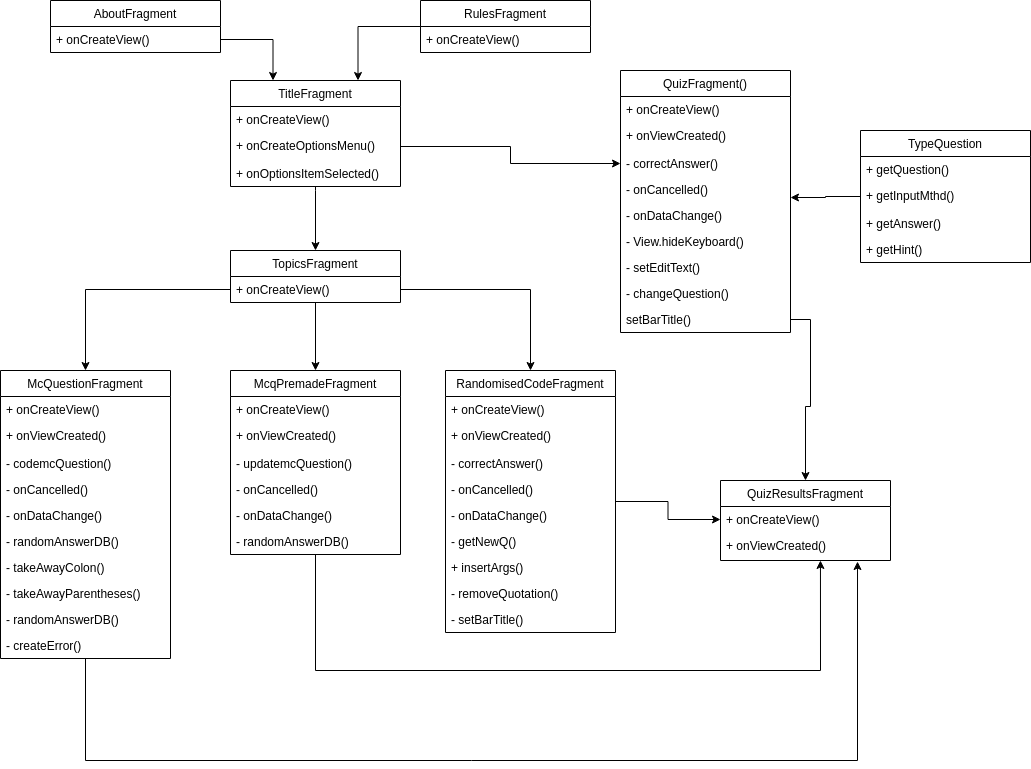

The diagram above was exported from draw.io. Its source (the exported page's mxGraphModel, read from the mxfile embedded in the PNG):
<mxGraphModel dx="2258" dy="729" grid="1" gridSize="10" guides="1" tooltips="1" connect="1" arrows="1" fold="1" page="1" pageScale="1" pageWidth="850" pageHeight="1100" math="0" shadow="0">
  <root>
    <mxCell id="0" />
    <mxCell id="1" parent="0" />
    <mxCell id="8J2uxcsvYewuk-24cvx1-5" value="TitleFragment" style="swimlane;fontStyle=0;childLayout=stackLayout;horizontal=1;startSize=26;fillColor=none;horizontalStack=0;resizeParent=1;resizeParentMax=0;resizeLast=0;collapsible=1;marginBottom=0;" vertex="1" parent="1">
      <mxGeometry x="210" y="230" width="170" height="106" as="geometry" />
    </mxCell>
    <mxCell id="8J2uxcsvYewuk-24cvx1-6" value="+ onCreateView()" style="text;strokeColor=none;fillColor=none;align=left;verticalAlign=top;spacingLeft=4;spacingRight=4;overflow=hidden;rotatable=0;points=[[0,0.5],[1,0.5]];portConstraint=eastwest;" vertex="1" parent="8J2uxcsvYewuk-24cvx1-5">
      <mxGeometry y="26" width="170" height="26" as="geometry" />
    </mxCell>
    <mxCell id="8J2uxcsvYewuk-24cvx1-7" value="+ onCreateOptionsMenu()" style="text;strokeColor=none;fillColor=none;align=left;verticalAlign=top;spacingLeft=4;spacingRight=4;overflow=hidden;rotatable=0;points=[[0,0.5],[1,0.5]];portConstraint=eastwest;" vertex="1" parent="8J2uxcsvYewuk-24cvx1-5">
      <mxGeometry y="52" width="170" height="28" as="geometry" />
    </mxCell>
    <mxCell id="8J2uxcsvYewuk-24cvx1-8" value="+ onOptionsItemSelected()" style="text;strokeColor=none;fillColor=none;align=left;verticalAlign=top;spacingLeft=4;spacingRight=4;overflow=hidden;rotatable=0;points=[[0,0.5],[1,0.5]];portConstraint=eastwest;" vertex="1" parent="8J2uxcsvYewuk-24cvx1-5">
      <mxGeometry y="80" width="170" height="26" as="geometry" />
    </mxCell>
    <mxCell id="8J2uxcsvYewuk-24cvx1-44" style="edgeStyle=orthogonalEdgeStyle;rounded=0;orthogonalLoop=1;jettySize=auto;html=1;entryX=0.5;entryY=0;entryDx=0;entryDy=0;" edge="1" parent="1" source="8J2uxcsvYewuk-24cvx1-22" target="8J2uxcsvYewuk-24cvx1-37">
      <mxGeometry relative="1" as="geometry" />
    </mxCell>
    <mxCell id="8J2uxcsvYewuk-24cvx1-22" value="TopicsFragment" style="swimlane;fontStyle=0;childLayout=stackLayout;horizontal=1;startSize=26;fillColor=none;horizontalStack=0;resizeParent=1;resizeParentMax=0;resizeLast=0;collapsible=1;marginBottom=0;" vertex="1" parent="1">
      <mxGeometry x="210" y="400" width="170" height="52" as="geometry" />
    </mxCell>
    <mxCell id="8J2uxcsvYewuk-24cvx1-23" value="+ onCreateView()" style="text;strokeColor=none;fillColor=none;align=left;verticalAlign=top;spacingLeft=4;spacingRight=4;overflow=hidden;rotatable=0;points=[[0,0.5],[1,0.5]];portConstraint=eastwest;" vertex="1" parent="8J2uxcsvYewuk-24cvx1-22">
      <mxGeometry y="26" width="170" height="26" as="geometry" />
    </mxCell>
    <mxCell id="8J2uxcsvYewuk-24cvx1-26" style="edgeStyle=orthogonalEdgeStyle;rounded=0;orthogonalLoop=1;jettySize=auto;html=1;entryX=0.5;entryY=0;entryDx=0;entryDy=0;" edge="1" parent="1" source="8J2uxcsvYewuk-24cvx1-8" target="8J2uxcsvYewuk-24cvx1-22">
      <mxGeometry relative="1" as="geometry">
        <Array as="points">
          <mxPoint x="295" y="340" />
          <mxPoint x="295" y="340" />
        </Array>
      </mxGeometry>
    </mxCell>
    <mxCell id="8J2uxcsvYewuk-24cvx1-29" style="edgeStyle=orthogonalEdgeStyle;rounded=0;orthogonalLoop=1;jettySize=auto;html=1;entryX=0.75;entryY=0;entryDx=0;entryDy=0;" edge="1" parent="1" source="8J2uxcsvYewuk-24cvx1-27" target="8J2uxcsvYewuk-24cvx1-5">
      <mxGeometry relative="1" as="geometry" />
    </mxCell>
    <mxCell id="8J2uxcsvYewuk-24cvx1-27" value="RulesFragment" style="swimlane;fontStyle=0;childLayout=stackLayout;horizontal=1;startSize=26;fillColor=none;horizontalStack=0;resizeParent=1;resizeParentMax=0;resizeLast=0;collapsible=1;marginBottom=0;" vertex="1" parent="1">
      <mxGeometry x="400" y="150" width="170" height="52" as="geometry" />
    </mxCell>
    <mxCell id="8J2uxcsvYewuk-24cvx1-28" value="+ onCreateView()" style="text;strokeColor=none;fillColor=none;align=left;verticalAlign=top;spacingLeft=4;spacingRight=4;overflow=hidden;rotatable=0;points=[[0,0.5],[1,0.5]];portConstraint=eastwest;" vertex="1" parent="8J2uxcsvYewuk-24cvx1-27">
      <mxGeometry y="26" width="170" height="26" as="geometry" />
    </mxCell>
    <mxCell id="8J2uxcsvYewuk-24cvx1-30" value="AboutFragment" style="swimlane;fontStyle=0;childLayout=stackLayout;horizontal=1;startSize=26;fillColor=none;horizontalStack=0;resizeParent=1;resizeParentMax=0;resizeLast=0;collapsible=1;marginBottom=0;" vertex="1" parent="1">
      <mxGeometry x="30" y="150" width="170" height="52" as="geometry" />
    </mxCell>
    <mxCell id="8J2uxcsvYewuk-24cvx1-31" value="+ onCreateView()" style="text;strokeColor=none;fillColor=none;align=left;verticalAlign=top;spacingLeft=4;spacingRight=4;overflow=hidden;rotatable=0;points=[[0,0.5],[1,0.5]];portConstraint=eastwest;" vertex="1" parent="8J2uxcsvYewuk-24cvx1-30">
      <mxGeometry y="26" width="170" height="26" as="geometry" />
    </mxCell>
    <mxCell id="8J2uxcsvYewuk-24cvx1-32" style="edgeStyle=orthogonalEdgeStyle;rounded=0;orthogonalLoop=1;jettySize=auto;html=1;entryX=0.25;entryY=0;entryDx=0;entryDy=0;" edge="1" parent="1" source="8J2uxcsvYewuk-24cvx1-31" target="8J2uxcsvYewuk-24cvx1-5">
      <mxGeometry relative="1" as="geometry" />
    </mxCell>
    <mxCell id="8J2uxcsvYewuk-24cvx1-124" style="edgeStyle=orthogonalEdgeStyle;rounded=0;orthogonalLoop=1;jettySize=auto;html=1;entryX=0.588;entryY=1;entryDx=0;entryDy=0;entryPerimeter=0;" edge="1" parent="1" source="8J2uxcsvYewuk-24cvx1-37" target="8J2uxcsvYewuk-24cvx1-115">
      <mxGeometry relative="1" as="geometry">
        <Array as="points">
          <mxPoint x="295" y="820" />
          <mxPoint x="800" y="820" />
        </Array>
      </mxGeometry>
    </mxCell>
    <mxCell id="8J2uxcsvYewuk-24cvx1-37" value="McqPremadeFragment" style="swimlane;fontStyle=0;childLayout=stackLayout;horizontal=1;startSize=26;fillColor=none;horizontalStack=0;resizeParent=1;resizeParentMax=0;resizeLast=0;collapsible=1;marginBottom=0;" vertex="1" parent="1">
      <mxGeometry x="210" y="520" width="170" height="184" as="geometry" />
    </mxCell>
    <mxCell id="8J2uxcsvYewuk-24cvx1-38" value="+ onCreateView()" style="text;strokeColor=none;fillColor=none;align=left;verticalAlign=top;spacingLeft=4;spacingRight=4;overflow=hidden;rotatable=0;points=[[0,0.5],[1,0.5]];portConstraint=eastwest;" vertex="1" parent="8J2uxcsvYewuk-24cvx1-37">
      <mxGeometry y="26" width="170" height="26" as="geometry" />
    </mxCell>
    <mxCell id="8J2uxcsvYewuk-24cvx1-39" value="+ onViewCreated()" style="text;strokeColor=none;fillColor=none;align=left;verticalAlign=top;spacingLeft=4;spacingRight=4;overflow=hidden;rotatable=0;points=[[0,0.5],[1,0.5]];portConstraint=eastwest;" vertex="1" parent="8J2uxcsvYewuk-24cvx1-37">
      <mxGeometry y="52" width="170" height="28" as="geometry" />
    </mxCell>
    <mxCell id="8J2uxcsvYewuk-24cvx1-40" value="- updatemcQuestion()" style="text;strokeColor=none;fillColor=none;align=left;verticalAlign=top;spacingLeft=4;spacingRight=4;overflow=hidden;rotatable=0;points=[[0,0.5],[1,0.5]];portConstraint=eastwest;" vertex="1" parent="8J2uxcsvYewuk-24cvx1-37">
      <mxGeometry y="80" width="170" height="26" as="geometry" />
    </mxCell>
    <mxCell id="8J2uxcsvYewuk-24cvx1-41" value="- onCancelled()" style="text;strokeColor=none;fillColor=none;align=left;verticalAlign=top;spacingLeft=4;spacingRight=4;overflow=hidden;rotatable=0;points=[[0,0.5],[1,0.5]];portConstraint=eastwest;" vertex="1" parent="8J2uxcsvYewuk-24cvx1-37">
      <mxGeometry y="106" width="170" height="26" as="geometry" />
    </mxCell>
    <mxCell id="8J2uxcsvYewuk-24cvx1-42" value="- onDataChange()" style="text;strokeColor=none;fillColor=none;align=left;verticalAlign=top;spacingLeft=4;spacingRight=4;overflow=hidden;rotatable=0;points=[[0,0.5],[1,0.5]];portConstraint=eastwest;" vertex="1" parent="8J2uxcsvYewuk-24cvx1-37">
      <mxGeometry y="132" width="170" height="26" as="geometry" />
    </mxCell>
    <mxCell id="8J2uxcsvYewuk-24cvx1-43" value="- randomAnswerDB()" style="text;strokeColor=none;fillColor=none;align=left;verticalAlign=top;spacingLeft=4;spacingRight=4;overflow=hidden;rotatable=0;points=[[0,0.5],[1,0.5]];portConstraint=eastwest;" vertex="1" parent="8J2uxcsvYewuk-24cvx1-37">
      <mxGeometry y="158" width="170" height="26" as="geometry" />
    </mxCell>
    <mxCell id="8J2uxcsvYewuk-24cvx1-125" style="edgeStyle=orthogonalEdgeStyle;rounded=0;orthogonalLoop=1;jettySize=auto;html=1;entryX=0.806;entryY=1.036;entryDx=0;entryDy=0;entryPerimeter=0;" edge="1" parent="1" source="8J2uxcsvYewuk-24cvx1-45" target="8J2uxcsvYewuk-24cvx1-115">
      <mxGeometry relative="1" as="geometry">
        <Array as="points">
          <mxPoint x="65" y="910" />
          <mxPoint x="837" y="910" />
        </Array>
      </mxGeometry>
    </mxCell>
    <mxCell id="8J2uxcsvYewuk-24cvx1-45" value="McQuestionFragment" style="swimlane;fontStyle=0;childLayout=stackLayout;horizontal=1;startSize=26;fillColor=none;horizontalStack=0;resizeParent=1;resizeParentMax=0;resizeLast=0;collapsible=1;marginBottom=0;" vertex="1" parent="1">
      <mxGeometry x="-20" y="520" width="170" height="288" as="geometry" />
    </mxCell>
    <mxCell id="8J2uxcsvYewuk-24cvx1-46" value="+ onCreateView()" style="text;strokeColor=none;fillColor=none;align=left;verticalAlign=top;spacingLeft=4;spacingRight=4;overflow=hidden;rotatable=0;points=[[0,0.5],[1,0.5]];portConstraint=eastwest;" vertex="1" parent="8J2uxcsvYewuk-24cvx1-45">
      <mxGeometry y="26" width="170" height="26" as="geometry" />
    </mxCell>
    <mxCell id="8J2uxcsvYewuk-24cvx1-47" value="+ onViewCreated()" style="text;strokeColor=none;fillColor=none;align=left;verticalAlign=top;spacingLeft=4;spacingRight=4;overflow=hidden;rotatable=0;points=[[0,0.5],[1,0.5]];portConstraint=eastwest;" vertex="1" parent="8J2uxcsvYewuk-24cvx1-45">
      <mxGeometry y="52" width="170" height="28" as="geometry" />
    </mxCell>
    <mxCell id="8J2uxcsvYewuk-24cvx1-48" value="- codemcQuestion()" style="text;strokeColor=none;fillColor=none;align=left;verticalAlign=top;spacingLeft=4;spacingRight=4;overflow=hidden;rotatable=0;points=[[0,0.5],[1,0.5]];portConstraint=eastwest;" vertex="1" parent="8J2uxcsvYewuk-24cvx1-45">
      <mxGeometry y="80" width="170" height="26" as="geometry" />
    </mxCell>
    <mxCell id="8J2uxcsvYewuk-24cvx1-49" value="- onCancelled()" style="text;strokeColor=none;fillColor=none;align=left;verticalAlign=top;spacingLeft=4;spacingRight=4;overflow=hidden;rotatable=0;points=[[0,0.5],[1,0.5]];portConstraint=eastwest;" vertex="1" parent="8J2uxcsvYewuk-24cvx1-45">
      <mxGeometry y="106" width="170" height="26" as="geometry" />
    </mxCell>
    <mxCell id="8J2uxcsvYewuk-24cvx1-50" value="- onDataChange()" style="text;strokeColor=none;fillColor=none;align=left;verticalAlign=top;spacingLeft=4;spacingRight=4;overflow=hidden;rotatable=0;points=[[0,0.5],[1,0.5]];portConstraint=eastwest;" vertex="1" parent="8J2uxcsvYewuk-24cvx1-45">
      <mxGeometry y="132" width="170" height="26" as="geometry" />
    </mxCell>
    <mxCell id="8J2uxcsvYewuk-24cvx1-51" value="- randomAnswerDB()" style="text;strokeColor=none;fillColor=none;align=left;verticalAlign=top;spacingLeft=4;spacingRight=4;overflow=hidden;rotatable=0;points=[[0,0.5],[1,0.5]];portConstraint=eastwest;" vertex="1" parent="8J2uxcsvYewuk-24cvx1-45">
      <mxGeometry y="158" width="170" height="26" as="geometry" />
    </mxCell>
    <mxCell id="8J2uxcsvYewuk-24cvx1-52" value="- takeAwayColon()" style="text;strokeColor=none;fillColor=none;align=left;verticalAlign=top;spacingLeft=4;spacingRight=4;overflow=hidden;rotatable=0;points=[[0,0.5],[1,0.5]];portConstraint=eastwest;" vertex="1" parent="8J2uxcsvYewuk-24cvx1-45">
      <mxGeometry y="184" width="170" height="26" as="geometry" />
    </mxCell>
    <mxCell id="8J2uxcsvYewuk-24cvx1-53" value="- takeAwayParentheses()" style="text;strokeColor=none;fillColor=none;align=left;verticalAlign=top;spacingLeft=4;spacingRight=4;overflow=hidden;rotatable=0;points=[[0,0.5],[1,0.5]];portConstraint=eastwest;" vertex="1" parent="8J2uxcsvYewuk-24cvx1-45">
      <mxGeometry y="210" width="170" height="26" as="geometry" />
    </mxCell>
    <mxCell id="8J2uxcsvYewuk-24cvx1-54" value="- randomAnswerDB()" style="text;strokeColor=none;fillColor=none;align=left;verticalAlign=top;spacingLeft=4;spacingRight=4;overflow=hidden;rotatable=0;points=[[0,0.5],[1,0.5]];portConstraint=eastwest;" vertex="1" parent="8J2uxcsvYewuk-24cvx1-45">
      <mxGeometry y="236" width="170" height="26" as="geometry" />
    </mxCell>
    <mxCell id="8J2uxcsvYewuk-24cvx1-55" value="- createError()" style="text;strokeColor=none;fillColor=none;align=left;verticalAlign=top;spacingLeft=4;spacingRight=4;overflow=hidden;rotatable=0;points=[[0,0.5],[1,0.5]];portConstraint=eastwest;" vertex="1" parent="8J2uxcsvYewuk-24cvx1-45">
      <mxGeometry y="262" width="170" height="26" as="geometry" />
    </mxCell>
    <mxCell id="8J2uxcsvYewuk-24cvx1-56" style="edgeStyle=orthogonalEdgeStyle;rounded=0;orthogonalLoop=1;jettySize=auto;html=1;entryX=0.5;entryY=0;entryDx=0;entryDy=0;" edge="1" parent="1" source="8J2uxcsvYewuk-24cvx1-23" target="8J2uxcsvYewuk-24cvx1-45">
      <mxGeometry relative="1" as="geometry" />
    </mxCell>
    <mxCell id="8J2uxcsvYewuk-24cvx1-120" style="edgeStyle=orthogonalEdgeStyle;rounded=0;orthogonalLoop=1;jettySize=auto;html=1;" edge="1" parent="1" source="8J2uxcsvYewuk-24cvx1-62" target="8J2uxcsvYewuk-24cvx1-114">
      <mxGeometry relative="1" as="geometry" />
    </mxCell>
    <mxCell id="8J2uxcsvYewuk-24cvx1-62" value="RandomisedCodeFragment" style="swimlane;fontStyle=0;childLayout=stackLayout;horizontal=1;startSize=26;fillColor=none;horizontalStack=0;resizeParent=1;resizeParentMax=0;resizeLast=0;collapsible=1;marginBottom=0;" vertex="1" parent="1">
      <mxGeometry x="425" y="520" width="170" height="262" as="geometry" />
    </mxCell>
    <mxCell id="8J2uxcsvYewuk-24cvx1-63" value="+ onCreateView()" style="text;strokeColor=none;fillColor=none;align=left;verticalAlign=top;spacingLeft=4;spacingRight=4;overflow=hidden;rotatable=0;points=[[0,0.5],[1,0.5]];portConstraint=eastwest;" vertex="1" parent="8J2uxcsvYewuk-24cvx1-62">
      <mxGeometry y="26" width="170" height="26" as="geometry" />
    </mxCell>
    <mxCell id="8J2uxcsvYewuk-24cvx1-64" value="+ onViewCreated()" style="text;strokeColor=none;fillColor=none;align=left;verticalAlign=top;spacingLeft=4;spacingRight=4;overflow=hidden;rotatable=0;points=[[0,0.5],[1,0.5]];portConstraint=eastwest;" vertex="1" parent="8J2uxcsvYewuk-24cvx1-62">
      <mxGeometry y="52" width="170" height="28" as="geometry" />
    </mxCell>
    <mxCell id="8J2uxcsvYewuk-24cvx1-65" value="- correctAnswer()" style="text;strokeColor=none;fillColor=none;align=left;verticalAlign=top;spacingLeft=4;spacingRight=4;overflow=hidden;rotatable=0;points=[[0,0.5],[1,0.5]];portConstraint=eastwest;" vertex="1" parent="8J2uxcsvYewuk-24cvx1-62">
      <mxGeometry y="80" width="170" height="26" as="geometry" />
    </mxCell>
    <mxCell id="8J2uxcsvYewuk-24cvx1-66" value="- onCancelled()" style="text;strokeColor=none;fillColor=none;align=left;verticalAlign=top;spacingLeft=4;spacingRight=4;overflow=hidden;rotatable=0;points=[[0,0.5],[1,0.5]];portConstraint=eastwest;" vertex="1" parent="8J2uxcsvYewuk-24cvx1-62">
      <mxGeometry y="106" width="170" height="26" as="geometry" />
    </mxCell>
    <mxCell id="8J2uxcsvYewuk-24cvx1-67" value="- onDataChange()" style="text;strokeColor=none;fillColor=none;align=left;verticalAlign=top;spacingLeft=4;spacingRight=4;overflow=hidden;rotatable=0;points=[[0,0.5],[1,0.5]];portConstraint=eastwest;" vertex="1" parent="8J2uxcsvYewuk-24cvx1-62">
      <mxGeometry y="132" width="170" height="26" as="geometry" />
    </mxCell>
    <mxCell id="8J2uxcsvYewuk-24cvx1-68" value="- getNewQ()" style="text;strokeColor=none;fillColor=none;align=left;verticalAlign=top;spacingLeft=4;spacingRight=4;overflow=hidden;rotatable=0;points=[[0,0.5],[1,0.5]];portConstraint=eastwest;" vertex="1" parent="8J2uxcsvYewuk-24cvx1-62">
      <mxGeometry y="158" width="170" height="26" as="geometry" />
    </mxCell>
    <mxCell id="8J2uxcsvYewuk-24cvx1-69" value="+ insertArgs()" style="text;strokeColor=none;fillColor=none;align=left;verticalAlign=top;spacingLeft=4;spacingRight=4;overflow=hidden;rotatable=0;points=[[0,0.5],[1,0.5]];portConstraint=eastwest;" vertex="1" parent="8J2uxcsvYewuk-24cvx1-62">
      <mxGeometry y="184" width="170" height="26" as="geometry" />
    </mxCell>
    <mxCell id="8J2uxcsvYewuk-24cvx1-70" value="- removeQuotation()" style="text;strokeColor=none;fillColor=none;align=left;verticalAlign=top;spacingLeft=4;spacingRight=4;overflow=hidden;rotatable=0;points=[[0,0.5],[1,0.5]];portConstraint=eastwest;" vertex="1" parent="8J2uxcsvYewuk-24cvx1-62">
      <mxGeometry y="210" width="170" height="26" as="geometry" />
    </mxCell>
    <mxCell id="8J2uxcsvYewuk-24cvx1-71" value="- setBarTitle()" style="text;strokeColor=none;fillColor=none;align=left;verticalAlign=top;spacingLeft=4;spacingRight=4;overflow=hidden;rotatable=0;points=[[0,0.5],[1,0.5]];portConstraint=eastwest;" vertex="1" parent="8J2uxcsvYewuk-24cvx1-62">
      <mxGeometry y="236" width="170" height="26" as="geometry" />
    </mxCell>
    <mxCell id="8J2uxcsvYewuk-24cvx1-72" style="edgeStyle=orthogonalEdgeStyle;rounded=0;orthogonalLoop=1;jettySize=auto;html=1;entryX=0.5;entryY=0;entryDx=0;entryDy=0;" edge="1" parent="1" source="8J2uxcsvYewuk-24cvx1-23" target="8J2uxcsvYewuk-24cvx1-62">
      <mxGeometry relative="1" as="geometry" />
    </mxCell>
    <mxCell id="8J2uxcsvYewuk-24cvx1-77" value="QuizFragment()" style="swimlane;fontStyle=0;childLayout=stackLayout;horizontal=1;startSize=26;fillColor=none;horizontalStack=0;resizeParent=1;resizeParentMax=0;resizeLast=0;collapsible=1;marginBottom=0;" vertex="1" parent="1">
      <mxGeometry x="600" y="220" width="170" height="262" as="geometry" />
    </mxCell>
    <mxCell id="8J2uxcsvYewuk-24cvx1-78" value="+ onCreateView()" style="text;strokeColor=none;fillColor=none;align=left;verticalAlign=top;spacingLeft=4;spacingRight=4;overflow=hidden;rotatable=0;points=[[0,0.5],[1,0.5]];portConstraint=eastwest;" vertex="1" parent="8J2uxcsvYewuk-24cvx1-77">
      <mxGeometry y="26" width="170" height="26" as="geometry" />
    </mxCell>
    <mxCell id="8J2uxcsvYewuk-24cvx1-79" value="+ onViewCreated()" style="text;strokeColor=none;fillColor=none;align=left;verticalAlign=top;spacingLeft=4;spacingRight=4;overflow=hidden;rotatable=0;points=[[0,0.5],[1,0.5]];portConstraint=eastwest;" vertex="1" parent="8J2uxcsvYewuk-24cvx1-77">
      <mxGeometry y="52" width="170" height="28" as="geometry" />
    </mxCell>
    <mxCell id="8J2uxcsvYewuk-24cvx1-80" value="- correctAnswer()" style="text;strokeColor=none;fillColor=none;align=left;verticalAlign=top;spacingLeft=4;spacingRight=4;overflow=hidden;rotatable=0;points=[[0,0.5],[1,0.5]];portConstraint=eastwest;" vertex="1" parent="8J2uxcsvYewuk-24cvx1-77">
      <mxGeometry y="80" width="170" height="26" as="geometry" />
    </mxCell>
    <mxCell id="8J2uxcsvYewuk-24cvx1-81" value="- onCancelled()" style="text;strokeColor=none;fillColor=none;align=left;verticalAlign=top;spacingLeft=4;spacingRight=4;overflow=hidden;rotatable=0;points=[[0,0.5],[1,0.5]];portConstraint=eastwest;" vertex="1" parent="8J2uxcsvYewuk-24cvx1-77">
      <mxGeometry y="106" width="170" height="26" as="geometry" />
    </mxCell>
    <mxCell id="8J2uxcsvYewuk-24cvx1-82" value="- onDataChange()" style="text;strokeColor=none;fillColor=none;align=left;verticalAlign=top;spacingLeft=4;spacingRight=4;overflow=hidden;rotatable=0;points=[[0,0.5],[1,0.5]];portConstraint=eastwest;" vertex="1" parent="8J2uxcsvYewuk-24cvx1-77">
      <mxGeometry y="132" width="170" height="26" as="geometry" />
    </mxCell>
    <mxCell id="8J2uxcsvYewuk-24cvx1-83" value="- View.hideKeyboard()" style="text;strokeColor=none;fillColor=none;align=left;verticalAlign=top;spacingLeft=4;spacingRight=4;overflow=hidden;rotatable=0;points=[[0,0.5],[1,0.5]];portConstraint=eastwest;" vertex="1" parent="8J2uxcsvYewuk-24cvx1-77">
      <mxGeometry y="158" width="170" height="26" as="geometry" />
    </mxCell>
    <mxCell id="8J2uxcsvYewuk-24cvx1-84" value="- setEditText()" style="text;strokeColor=none;fillColor=none;align=left;verticalAlign=top;spacingLeft=4;spacingRight=4;overflow=hidden;rotatable=0;points=[[0,0.5],[1,0.5]];portConstraint=eastwest;" vertex="1" parent="8J2uxcsvYewuk-24cvx1-77">
      <mxGeometry y="184" width="170" height="26" as="geometry" />
    </mxCell>
    <mxCell id="8J2uxcsvYewuk-24cvx1-85" value="- changeQuestion()" style="text;strokeColor=none;fillColor=none;align=left;verticalAlign=top;spacingLeft=4;spacingRight=4;overflow=hidden;rotatable=0;points=[[0,0.5],[1,0.5]];portConstraint=eastwest;" vertex="1" parent="8J2uxcsvYewuk-24cvx1-77">
      <mxGeometry y="210" width="170" height="26" as="geometry" />
    </mxCell>
    <mxCell id="8J2uxcsvYewuk-24cvx1-86" value="setBarTitle()" style="text;strokeColor=none;fillColor=none;align=left;verticalAlign=top;spacingLeft=4;spacingRight=4;overflow=hidden;rotatable=0;points=[[0,0.5],[1,0.5]];portConstraint=eastwest;" vertex="1" parent="8J2uxcsvYewuk-24cvx1-77">
      <mxGeometry y="236" width="170" height="26" as="geometry" />
    </mxCell>
    <mxCell id="8J2uxcsvYewuk-24cvx1-101" value="TypeQuestion" style="swimlane;fontStyle=0;childLayout=stackLayout;horizontal=1;startSize=26;fillColor=none;horizontalStack=0;resizeParent=1;resizeParentMax=0;resizeLast=0;collapsible=1;marginBottom=0;" vertex="1" parent="1">
      <mxGeometry x="840" y="280" width="170" height="132" as="geometry" />
    </mxCell>
    <mxCell id="8J2uxcsvYewuk-24cvx1-102" value="+ getQuestion()" style="text;strokeColor=none;fillColor=none;align=left;verticalAlign=top;spacingLeft=4;spacingRight=4;overflow=hidden;rotatable=0;points=[[0,0.5],[1,0.5]];portConstraint=eastwest;" vertex="1" parent="8J2uxcsvYewuk-24cvx1-101">
      <mxGeometry y="26" width="170" height="26" as="geometry" />
    </mxCell>
    <mxCell id="8J2uxcsvYewuk-24cvx1-103" value="+ getInputMthd()" style="text;strokeColor=none;fillColor=none;align=left;verticalAlign=top;spacingLeft=4;spacingRight=4;overflow=hidden;rotatable=0;points=[[0,0.5],[1,0.5]];portConstraint=eastwest;" vertex="1" parent="8J2uxcsvYewuk-24cvx1-101">
      <mxGeometry y="52" width="170" height="28" as="geometry" />
    </mxCell>
    <mxCell id="8J2uxcsvYewuk-24cvx1-104" value="+ getAnswer()" style="text;strokeColor=none;fillColor=none;align=left;verticalAlign=top;spacingLeft=4;spacingRight=4;overflow=hidden;rotatable=0;points=[[0,0.5],[1,0.5]];portConstraint=eastwest;" vertex="1" parent="8J2uxcsvYewuk-24cvx1-101">
      <mxGeometry y="80" width="170" height="26" as="geometry" />
    </mxCell>
    <mxCell id="8J2uxcsvYewuk-24cvx1-105" value="+ getHint()" style="text;strokeColor=none;fillColor=none;align=left;verticalAlign=top;spacingLeft=4;spacingRight=4;overflow=hidden;rotatable=0;points=[[0,0.5],[1,0.5]];portConstraint=eastwest;" vertex="1" parent="8J2uxcsvYewuk-24cvx1-101">
      <mxGeometry y="106" width="170" height="26" as="geometry" />
    </mxCell>
    <mxCell id="8J2uxcsvYewuk-24cvx1-108" style="edgeStyle=orthogonalEdgeStyle;rounded=0;orthogonalLoop=1;jettySize=auto;html=1;entryX=1;entryY=0.808;entryDx=0;entryDy=0;entryPerimeter=0;" edge="1" parent="1" source="8J2uxcsvYewuk-24cvx1-103" target="8J2uxcsvYewuk-24cvx1-81">
      <mxGeometry relative="1" as="geometry" />
    </mxCell>
    <mxCell id="8J2uxcsvYewuk-24cvx1-113" value="QuizResultsFragment" style="swimlane;fontStyle=0;childLayout=stackLayout;horizontal=1;startSize=26;fillColor=none;horizontalStack=0;resizeParent=1;resizeParentMax=0;resizeLast=0;collapsible=1;marginBottom=0;" vertex="1" parent="1">
      <mxGeometry x="700" y="630" width="170" height="80" as="geometry" />
    </mxCell>
    <mxCell id="8J2uxcsvYewuk-24cvx1-114" value="+ onCreateView()" style="text;strokeColor=none;fillColor=none;align=left;verticalAlign=top;spacingLeft=4;spacingRight=4;overflow=hidden;rotatable=0;points=[[0,0.5],[1,0.5]];portConstraint=eastwest;" vertex="1" parent="8J2uxcsvYewuk-24cvx1-113">
      <mxGeometry y="26" width="170" height="26" as="geometry" />
    </mxCell>
    <mxCell id="8J2uxcsvYewuk-24cvx1-115" value="+ onViewCreated()" style="text;strokeColor=none;fillColor=none;align=left;verticalAlign=top;spacingLeft=4;spacingRight=4;overflow=hidden;rotatable=0;points=[[0,0.5],[1,0.5]];portConstraint=eastwest;" vertex="1" parent="8J2uxcsvYewuk-24cvx1-113">
      <mxGeometry y="52" width="170" height="28" as="geometry" />
    </mxCell>
    <mxCell id="8J2uxcsvYewuk-24cvx1-121" style="edgeStyle=orthogonalEdgeStyle;rounded=0;orthogonalLoop=1;jettySize=auto;html=1;entryX=0.5;entryY=0;entryDx=0;entryDy=0;" edge="1" parent="1" source="8J2uxcsvYewuk-24cvx1-86" target="8J2uxcsvYewuk-24cvx1-113">
      <mxGeometry relative="1" as="geometry" />
    </mxCell>
    <mxCell id="8J2uxcsvYewuk-24cvx1-122" style="edgeStyle=orthogonalEdgeStyle;rounded=0;orthogonalLoop=1;jettySize=auto;html=1;entryX=0;entryY=0.5;entryDx=0;entryDy=0;" edge="1" parent="1" source="8J2uxcsvYewuk-24cvx1-7" target="8J2uxcsvYewuk-24cvx1-80">
      <mxGeometry relative="1" as="geometry" />
    </mxCell>
  </root>
</mxGraphModel>